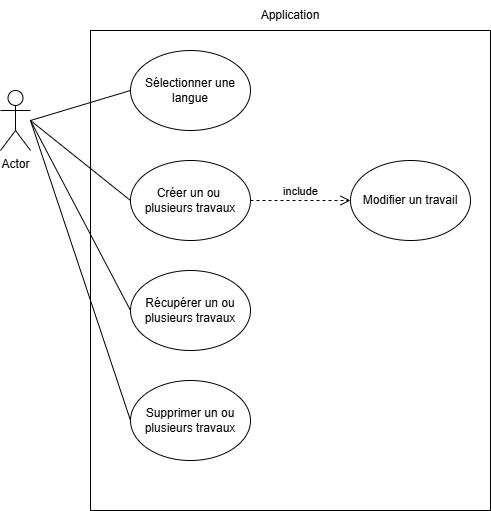

The diagram above was exported from draw.io. Its source (the exported page's mxGraphModel, read from the mxfile embedded in the PNG):
<mxGraphModel dx="1050" dy="522" grid="0" gridSize="10" guides="1" tooltips="1" connect="1" arrows="1" fold="1" page="1" pageScale="1" pageWidth="827" pageHeight="1169" math="0" shadow="0">
  <root>
    <mxCell id="0" />
    <mxCell id="1" parent="0" />
    <mxCell id="gy6L85NiDmW_1f1NimMl-1" value="" style="rounded=0;whiteSpace=wrap;html=1;" parent="1" vertex="1">
      <mxGeometry x="240" y="40" width="400" height="480" as="geometry" />
    </mxCell>
    <mxCell id="gy6L85NiDmW_1f1NimMl-2" value="Actor" style="shape=umlActor;verticalLabelPosition=bottom;verticalAlign=top;html=1;outlineConnect=0;" parent="1" vertex="1">
      <mxGeometry x="150" y="100" width="30" height="60" as="geometry" />
    </mxCell>
    <mxCell id="gy6L85NiDmW_1f1NimMl-3" value="Application" style="text;html=1;align=center;verticalAlign=middle;whiteSpace=wrap;rounded=0;" parent="1" vertex="1">
      <mxGeometry x="410" y="10" width="60" height="30" as="geometry" />
    </mxCell>
    <mxCell id="gy6L85NiDmW_1f1NimMl-4" value="Sélectionner une langue" style="ellipse;whiteSpace=wrap;html=1;" parent="1" vertex="1">
      <mxGeometry x="280" y="60" width="120" height="80" as="geometry" />
    </mxCell>
    <mxCell id="gy6L85NiDmW_1f1NimMl-5" value="Créer un ou&amp;nbsp;&lt;div&gt;plusieurs travaux&lt;/div&gt;" style="ellipse;whiteSpace=wrap;html=1;" parent="1" vertex="1">
      <mxGeometry x="280" y="170" width="120" height="80" as="geometry" />
    </mxCell>
    <mxCell id="gy6L85NiDmW_1f1NimMl-6" value="Récupérer un ou plusieurs travaux" style="ellipse;whiteSpace=wrap;html=1;" parent="1" vertex="1">
      <mxGeometry x="280" y="280" width="120" height="80" as="geometry" />
    </mxCell>
    <mxCell id="gy6L85NiDmW_1f1NimMl-7" value="Supprimer un ou plusieurs travaux" style="ellipse;whiteSpace=wrap;html=1;" parent="1" vertex="1">
      <mxGeometry x="280" y="390" width="120" height="80" as="geometry" />
    </mxCell>
    <mxCell id="gy6L85NiDmW_1f1NimMl-8" value="Modifier un travail" style="ellipse;whiteSpace=wrap;html=1;" parent="1" vertex="1">
      <mxGeometry x="500" y="170" width="120" height="80" as="geometry" />
    </mxCell>
    <mxCell id="gy6L85NiDmW_1f1NimMl-9" value="" style="endArrow=none;html=1;rounded=0;entryX=0;entryY=0.5;entryDx=0;entryDy=0;" parent="1" target="gy6L85NiDmW_1f1NimMl-4" edge="1">
      <mxGeometry width="50" height="50" relative="1" as="geometry">
        <mxPoint x="180" y="130" as="sourcePoint" />
        <mxPoint x="450" y="240" as="targetPoint" />
      </mxGeometry>
    </mxCell>
    <mxCell id="gy6L85NiDmW_1f1NimMl-10" value="" style="endArrow=none;html=1;rounded=0;entryX=0;entryY=0.5;entryDx=0;entryDy=0;" parent="1" target="gy6L85NiDmW_1f1NimMl-7" edge="1">
      <mxGeometry width="50" height="50" relative="1" as="geometry">
        <mxPoint x="180" y="130" as="sourcePoint" />
        <mxPoint x="290" y="110" as="targetPoint" />
      </mxGeometry>
    </mxCell>
    <mxCell id="gy6L85NiDmW_1f1NimMl-11" value="" style="endArrow=none;html=1;rounded=0;entryX=0;entryY=0.5;entryDx=0;entryDy=0;" parent="1" target="gy6L85NiDmW_1f1NimMl-6" edge="1">
      <mxGeometry width="50" height="50" relative="1" as="geometry">
        <mxPoint x="180" y="130" as="sourcePoint" />
        <mxPoint x="300" y="120" as="targetPoint" />
      </mxGeometry>
    </mxCell>
    <mxCell id="gy6L85NiDmW_1f1NimMl-12" value="" style="endArrow=none;html=1;rounded=0;entryX=0;entryY=0.5;entryDx=0;entryDy=0;" parent="1" target="gy6L85NiDmW_1f1NimMl-5" edge="1">
      <mxGeometry width="50" height="50" relative="1" as="geometry">
        <mxPoint x="180" y="130" as="sourcePoint" />
        <mxPoint x="310" y="130" as="targetPoint" />
      </mxGeometry>
    </mxCell>
    <mxCell id="gy6L85NiDmW_1f1NimMl-15" value="include" style="html=1;verticalAlign=bottom;endArrow=open;dashed=1;endSize=8;curved=0;rounded=0;entryX=0;entryY=0.5;entryDx=0;entryDy=0;exitX=1;exitY=0.5;exitDx=0;exitDy=0;" parent="1" source="gy6L85NiDmW_1f1NimMl-5" target="gy6L85NiDmW_1f1NimMl-8" edge="1">
      <mxGeometry relative="1" as="geometry">
        <mxPoint x="470" y="270" as="sourcePoint" />
        <mxPoint x="390" y="270" as="targetPoint" />
      </mxGeometry>
    </mxCell>
  </root>
</mxGraphModel>